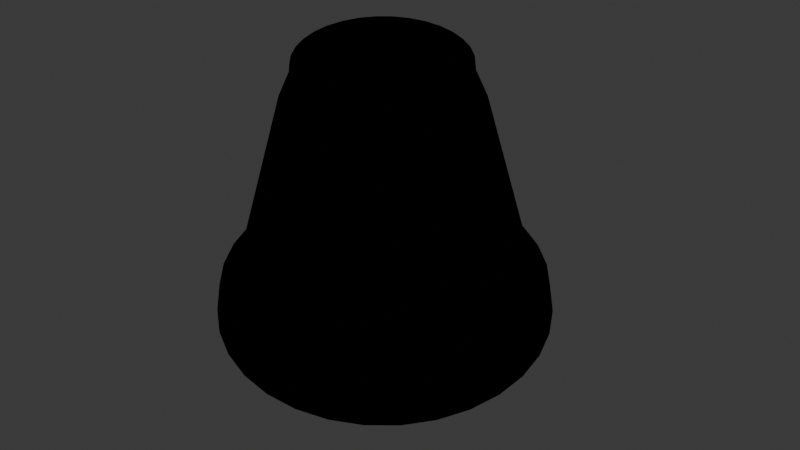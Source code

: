 # Source: cup2.blend  (saved by Blender 4.0.36; exported with 4.5.12 LTS)
import bpy
from mathutils import Matrix  # noqa: F401  (used for matrix-valued properties, if any)

bpy.ops.wm.read_factory_settings(use_empty=True)
scene = bpy.context.scene
scene.name = 'Scene'

# ---- collections
col_collection = bpy.data.collections.new('Collection'); scene.collection.children.link(col_collection)

# ---- materials (node trees are filled in below, after node groups)
mat_cup = bpy.data.materials.new('cup')
mat_cup.alpha_threshold = 0.0
mat_cup.use_transparent_shadow = False
mat_cup.roughness = 0.5
mat_cup.line_color = (0.0, 0.0, 0.0, 1.0)
mat_outlinemat = bpy.data.materials.new('outlineMat')
mat_outlinemat.use_backface_culling = True
mat_outlinemat.use_transparent_shadow = False

# ---- node groups
ng_auto_smooth = bpy.data.node_groups.new('Auto Smooth', 'GeometryNodeTree')
_s = ng_auto_smooth.interface.new_socket(name='Geometry', in_out='OUTPUT', socket_type='NodeSocketGeometry')
_s = ng_auto_smooth.interface.new_socket(name='Geometry', in_out='INPUT', socket_type='NodeSocketGeometry')
_s = ng_auto_smooth.interface.new_socket(name='Angle', in_out='INPUT', socket_type='NodeSocketFloat')
_s.subtype = 'ANGLE'
_s.min_value = 0.0
_s.max_value = 3.142
ng_auto_smooth.is_modifier = True
_N = ng_auto_smooth.nodes; _L = ng_auto_smooth.links
n0 = _N.new('NodeGroupOutput'); n0.name = 'Group Output'; n0.location = (480, -100)
n1 = _N.new('NodeGroupInput'); n1.name = 'Group Input'; n1.location = (-420, -300)
n2 = _N.new('NodeGroupInput'); n2.name = 'Group Input.001'; n2.location = (-60, -100)
n3 = _N.new('GeometryNodeSetShadeSmooth'); n3.name = 'Set Shade Smooth'; n3.location = (120, -100)
n3.domain = 'EDGE'
n4 = _N.new('GeometryNodeSetShadeSmooth'); n4.name = 'Set Shade Smooth.001'; n4.location = (300, -100)
n5 = _N.new('GeometryNodeInputMeshEdgeAngle'); n5.name = 'Edge Angle'; n5.location = (-420, -220)
n6 = _N.new('GeometryNodeInputEdgeSmooth'); n6.name = 'Is Edge Smooth'; n6.location = (-60, -160)
n7 = _N.new('GeometryNodeInputShadeSmooth'); n7.name = 'Is Face Smooth'; n7.location = (-240, -340)
n8 = _N.new('FunctionNodeBooleanMath'); n8.name = 'Boolean Math'; n8.location = (-60, -220)
n9 = _N.new('FunctionNodeCompare'); n9.name = 'Compare'; n9.location = (-240, -180)
n9.operation = 'LESS_EQUAL'
_L.new(n5.outputs[0], n9.inputs[0])
_L.new(n4.outputs[0], n0.inputs[0])
_L.new(n1.outputs[1], n9.inputs[1])
_L.new(n9.outputs[0], n8.inputs[0])
_L.new(n7.outputs[0], n8.inputs[1])
_L.new(n2.outputs[0], n3.inputs[0])
_L.new(n6.outputs[0], n3.inputs[1])
_L.new(n3.outputs[0], n4.inputs[0])
_L.new(n8.outputs[0], n3.inputs[2])
n0.is_active_output = True

# ---- material node trees
mat_cup.use_nodes = True; mat_cup.node_tree.nodes.clear()
_N = mat_cup.node_tree.nodes; _L = mat_cup.node_tree.links
n0 = _N.new('ShaderNodeOutputMaterial'); n0.name = 'Material Output'; n0.location = (300, 300)
n1 = _N.new('ShaderNodeBsdfDiffuse'); n1.name = 'Diffuse BSDF'; n1.location = (-363, 278)
n1.inputs[1].default_value = 1.0
n2 = _N.new('ShaderNodeShaderToRGB'); n2.name = 'Shader to RGB'; n2.location = (-169, 305)
n3 = _N.new('ShaderNodeValToRGB'); n3.name = 'Color Ramp'; n3.location = (-10, 296)
n3.color_ramp.interpolation = 'CONSTANT'
while len(n3.color_ramp.elements) > 1: n3.color_ramp.elements.remove(n3.color_ramp.elements[-1])
n3.color_ramp.elements[0].position = 0.0; n3.color_ramp.elements[0].color = (0.6671, 0.7848, 0.01723, 1.0)
_e = n3.color_ramp.elements.new(0.1418); _e.color = (0.396, 0.5273, 8.86e-05, 1.0)
_L.new(n1.outputs[0], n2.inputs[0])
_L.new(n2.outputs[0], n3.inputs[0])
_L.new(n3.outputs[0], n0.inputs[0])
n0.is_active_output = True
mat_outlinemat.use_nodes = True; mat_outlinemat.node_tree.nodes.clear()
_N = mat_outlinemat.node_tree.nodes; _L = mat_outlinemat.node_tree.links
n0 = _N.new('ShaderNodeBsdfPrincipled'); n0.name = 'Principled BSDF'; n0.location = (10, 300)
n0.inputs[3].default_value = 1.45
n1 = _N.new('ShaderNodeOutputMaterial'); n1.name = 'Material Output'; n1.location = (300, 300)
n2 = _N.new('ShaderNodeEmission'); n2.name = 'Emission'; n2.location = (32, 444)
n2.inputs[0].default_value = (0.0, 0.0, 0.0, 1.0)
_L.new(n2.outputs[0], n1.inputs[0])
n1.is_active_output = True

# ---- world
world_world = bpy.data.worlds.new('World'); scene.world = world_world
world_world.use_nodes = True; world_world.node_tree.nodes.clear()
_N = world_world.node_tree.nodes; _L = world_world.node_tree.links
n0 = _N.new('ShaderNodeOutputWorld'); n0.name = 'World Output'; n0.location = (300, 300)
n1 = _N.new('ShaderNodeBackground'); n1.name = 'Background'; n1.location = (10, 300)
n1.inputs[0].default_value = (0.05088, 0.05088, 0.05088, 1.0)
_L.new(n1.outputs[0], n0.inputs[0])
n0.is_active_output = True
world_world.color = (0.05088, 0.05088, 0.05088)
world_world.use_sun_shadow = False
world_world.sun_shadow_jitter_overblur = 0.0

# ---- cameras
cam_camera = bpy.data.cameras.new('Camera')
cam_camera.clip_end = 100.0
cam_camera.ortho_scale = 7.314

# ---- lights
light_light = bpy.data.lights.new('Light', 'POINT')
light_light.transmission_factor = 0.0
light_light.use_soft_falloff = False
light_light.energy = 1000.0
light_light.shadow_soft_size = 0.1
light_light.shadow_maximum_resolution = 0.006
light_light.use_absolute_resolution = True

# ---- meshes
me_cylinder = bpy.data.meshes.new('Cylinder')
me_cylinder.from_pydata([(-6.358e-09, 1.108, -1.0), (2.385e-09, 0.803, 1.0), (0.2162, 1.087, -1.0), (0.1567, 0.7875, 1.0), (0.4241, 1.024, -1.0), (0.3073, 0.7418, 1.0), (0.6157, 0.9215, -1.0), (0.4461, 0.6676, 1.0), (0.7837, 0.7837, -1.0), (0.5678, 0.5678, 1.0), (0.9215, 0.6157, -1.0), (0.6676, 0.4461, 1.0), (1.024, 0.4241, -1.0), (0.7418, 0.3073, 1.0), (1.087, 0.2162, -1.0), (0.7875, 0.1567, 1.0), (1.108, -4.836e-09, -1.0), (0.803, 2.936e-09, 1.0), (1.087, -0.2162, -1.0), (0.7875, -0.1567, 1.0), (1.024, -0.4241, -1.0), (0.7418, -0.3073, 1.0), (0.9215, -0.6157, -1.0), (0.6676, -0.4461, 1.0), (0.7837, -0.7837, -1.0), (0.5678, -0.5678, 1.0), (0.6157, -0.9215, -1.0), (0.4461, -0.6676, 1.0), (0.4241, -1.024, -1.0), (0.3073, -0.7418, 1.0), (0.2162, -1.087, -1.0), (0.1567, -0.7875, 1.0), (-6.358e-09, -1.108, -1.0), (2.385e-09, -0.803, 1.0), (-0.2162, -1.087, -1.0), (-0.1567, -0.7875, 1.0), (-0.4241, -1.024, -1.0), (-0.3073, -0.7418, 1.0), (-0.6157, -0.9215, -1.0), (-0.4461, -0.6676, 1.0), (-0.7837, -0.7837, -1.0), (-0.5678, -0.5678, 1.0), (-0.9215, -0.6157, -1.0), (-0.6676, -0.4461, 1.0), (-1.024, -0.4241, -1.0), (-0.7418, -0.3073, 1.0), (-1.087, -0.2162, -1.0), (-0.7875, -0.1567, 1.0), (-1.108, -4.836e-09, -1.0), (-0.803, 2.936e-09, 1.0), (-1.087, 0.2162, -1.0), (-0.7875, 0.1567, 1.0), (-1.024, 0.4241, -1.0), (-0.7418, 0.3073, 1.0), (-0.9215, 0.6157, -1.0), (-0.6676, 0.4461, 1.0), (-0.7837, 0.7837, -1.0), (-0.5678, 0.5678, 1.0), (-0.6157, 0.9215, -1.0), (-0.4461, 0.6676, 1.0), (-0.4241, 1.024, -1.0), (-0.3073, 0.7418, 1.0), (-0.2162, 1.087, -1.0), (-0.1567, 0.7875, 1.0), (-3.418e-09, 1.282, -0.7395), (0.2502, 1.258, -0.7395), (0.4907, 1.185, -0.7395), (0.7124, 1.066, -0.7395), (0.9067, 0.9067, -0.7395), (1.066, 0.7124, -0.7395), (1.185, 0.4907, -0.7395), (1.258, 0.2502, -0.7395), (1.282, -4.207e-09, -0.7395), (1.258, -0.2502, -0.7395), (1.185, -0.4907, -0.7395), (1.066, -0.7124, -0.7395), (0.9067, -0.9067, -0.7395), (0.7124, -1.066, -0.7395), (0.4907, -1.185, -0.7395), (0.2502, -1.258, -0.7395), (-3.418e-09, -1.282, -0.7395), (-0.2502, -1.258, -0.7395), (-0.4907, -1.185, -0.7395), (-0.7124, -1.066, -0.7395), (-0.9067, -0.9067, -0.7395), (-1.066, -0.7124, -0.7395), (-1.185, -0.4907, -0.7395), (-1.258, -0.2502, -0.7395), (-1.282, -4.207e-09, -0.7395), (-1.258, 0.2502, -0.7395), (-1.185, 0.4907, -0.7395), (-1.066, 0.7124, -0.7395), (-0.9067, 0.9067, -0.7395), (-0.7124, 1.066, -0.7395), (-0.4907, 1.185, -0.7395), (-0.2502, 1.258, -0.7395), (-2.991e-09, 1.448, -1.012), (0.2824, 1.42, -1.012), (0.2734, 1.375, -0.7274), (0.554, 1.337, -1.012), (0.5363, 1.295, -0.7274), (0.8043, 1.204, -1.012), (0.7786, 1.165, -0.7274), (1.024, 1.024, -1.012), (0.991, 0.991, -0.7274), (1.204, 0.8043, -1.012), (1.165, 0.7786, -0.7274), (1.337, 0.554, -1.012), (1.295, 0.5363, -0.7274), (1.42, 0.2824, -1.012), (1.375, 0.2734, -0.7274), (1.448, -5.978e-09, -1.012), (1.401, -5.29e-09, -0.7274), (1.42, -0.2824, -1.012), (1.375, -0.2734, -0.7274), (1.337, -0.554, -1.012), (1.295, -0.5363, -0.7274), (1.204, -0.8043, -1.012), (1.165, -0.7786, -0.7274), (1.024, -1.024, -1.012), (0.991, -0.991, -0.7274), (0.8043, -1.204, -1.012), (0.7786, -1.165, -0.7274), (0.554, -1.337, -1.012), (0.5363, -1.295, -0.7274), (0.2824, -1.42, -1.012), (0.2734, -1.375, -0.7274), (-2.991e-09, -1.448, -1.012), (-2.432e-09, -1.401, -0.7274), (-0.2824, -1.42, -1.012), (-0.2734, -1.375, -0.7274), (-0.554, -1.337, -1.012), (-0.5363, -1.295, -0.7274), (-0.8043, -1.204, -1.012), (-0.7786, -1.165, -0.7274), (-1.024, -1.024, -1.012), (-0.991, -0.991, -0.7274), (-1.204, -0.8043, -1.012), (-1.165, -0.7786, -0.7274), (-1.337, -0.554, -1.012), (-1.295, -0.5363, -0.7274), (-1.42, -0.2824, -1.012), (-1.375, -0.2734, -0.7274), (-1.448, -5.978e-09, -1.012), (-1.401, -5.29e-09, -0.7274), (-1.42, 0.2824, -1.012), (-1.375, 0.2734, -0.7274), (-1.337, 0.554, -1.012), (-1.295, 0.5363, -0.7274), (-1.204, 0.8043, -1.012), (-1.165, 0.7786, -0.7274), (-1.024, 1.024, -1.012), (-0.991, 0.991, -0.7274), (-0.8043, 1.204, -1.012), (-0.7786, 1.165, -0.7274), (-0.554, 1.337, -1.012), (-0.5363, 1.295, -0.7274), (-0.2824, 1.42, -1.012), (-0.2734, 1.375, -0.7274), (-2.432e-09, 1.401, -0.7274), (-3.93e-09, 1.325, -1.0), (0.2584, 1.299, -1.0), (0.5069, 1.224, -1.0), (0.7359, 1.101, -1.0), (0.9366, 0.9366, -1.0), (1.101, 0.7359, -1.0), (1.224, 0.5069, -1.0), (1.299, 0.2584, -1.0), (1.325, -4.836e-09, -1.0), (1.299, -0.2584, -1.0), (1.224, -0.5069, -1.0), (1.101, -0.7359, -1.0), (0.9366, -0.9366, -1.0), (0.7359, -1.101, -1.0), (0.5069, -1.224, -1.0), (0.2584, -1.299, -1.0), (-3.93e-09, -1.325, -1.0), (-0.2584, -1.299, -1.0), (-0.5069, -1.224, -1.0), (-0.7359, -1.101, -1.0), (-0.9366, -0.9366, -1.0), (-1.101, -0.7359, -1.0), (-1.224, -0.5069, -1.0), (-1.299, -0.2584, -1.0), (-1.325, -4.836e-09, -1.0), (-1.299, 0.2584, -1.0), (-1.224, 0.5069, -1.0), (-1.101, 0.7359, -1.0), (-0.9366, 0.9366, -1.0), (-0.7359, 1.101, -1.0), (-0.5069, 1.224, -1.0), (-0.2584, 1.299, -1.0), (0.1365, 0.686, 1.241), (-6.479e-09, 0.6994, 1.241), (0.2677, 0.6462, 1.241), (0.3886, 0.5816, 1.241), (0.4946, 0.4946, 1.241), (0.5816, 0.3886, 1.241), (0.6462, 0.2677, 1.241), (0.686, 0.1365, 1.241), (0.6994, 2.798e-09, 1.241), (0.686, -0.1365, 1.241), (0.6462, -0.2677, 1.241), (0.5816, -0.3886, 1.241), (0.4946, -0.4946, 1.241), (0.3886, -0.5816, 1.241), (0.2677, -0.6462, 1.241), (0.1365, -0.686, 1.241), (-6.479e-09, -0.6994, 1.241), (-0.1365, -0.686, 1.241), (-0.2677, -0.6462, 1.241), (-0.3886, -0.5816, 1.241), (-0.4946, -0.4946, 1.241), (-0.5816, -0.3886, 1.241), (-0.6462, -0.2677, 1.241), (-0.686, -0.1365, 1.241), (-0.6994, 2.798e-09, 1.241), (-0.686, 0.1365, 1.241), (-0.6462, 0.2677, 1.241), (-0.5816, 0.3886, 1.241), (-0.4946, 0.4946, 1.241), (-0.3886, 0.5816, 1.241), (-0.2677, 0.6462, 1.241), (-0.1365, 0.686, 1.241), (0.1339, 0.6733, 1.358), (-7.619e-09, 0.6865, 1.358), (0.2627, 0.6342, 1.358), (0.3814, 0.5708, 1.358), (0.4854, 0.4854, 1.358), (0.5708, 0.3814, 1.358), (0.6342, 0.2627, 1.358), (0.6733, 0.1339, 1.358), (0.6865, 2.815e-09, 1.358), (0.6733, -0.1339, 1.358), (0.6342, -0.2627, 1.358), (0.5708, -0.3814, 1.358), (0.4854, -0.4854, 1.358), (0.3814, -0.5708, 1.358), (0.2627, -0.6342, 1.358), (0.1339, -0.6733, 1.358), (-7.619e-09, -0.6865, 1.358), (-0.1339, -0.6733, 1.358), (-0.2627, -0.6342, 1.358), (-0.3814, -0.5708, 1.358), (-0.4854, -0.4854, 1.358), (-0.5708, -0.3814, 1.358), (-0.6342, -0.2627, 1.358), (-0.6733, -0.1339, 1.358), (-0.6865, 2.815e-09, 1.358), (-0.6733, 0.1339, 1.358), (-0.6342, 0.2627, 1.358), (-0.5708, 0.3814, 1.358), (-0.4854, 0.4854, 1.358), (-0.3814, 0.5708, 1.358), (-0.2627, 0.6342, 1.358), (-0.1339, 0.6733, 1.358)], [], [(64, 1, 3, 65), (65, 3, 5, 66), (66, 5, 7, 67), (67, 7, 9, 68), (68, 9, 11, 69), (69, 11, 13, 70), (70, 13, 15, 71), (71, 15, 17, 72), (72, 17, 19, 73), (73, 19, 21, 74), (74, 21, 23, 75), (75, 23, 25, 76), (76, 25, 27, 77), (77, 27, 29, 78), (78, 29, 31, 79), (79, 31, 33, 80), (80, 33, 35, 81), (81, 35, 37, 82), (82, 37, 39, 83), (83, 39, 41, 84), (84, 41, 43, 85), (85, 43, 45, 86), (86, 45, 47, 87), (87, 47, 49, 88), (88, 49, 51, 89), (89, 51, 53, 90), (90, 53, 55, 91), (91, 55, 57, 92), (92, 57, 59, 93), (93, 59, 61, 94), (5, 3, 192, 194), (94, 61, 63, 95), (95, 63, 1, 64), (194, 192, 224, 226), (87, 88, 144, 142), (171, 170, 115, 117), (88, 89, 146, 144), (162, 161, 97, 99), (188, 187, 149, 151), (89, 90, 148, 146), (179, 178, 131, 133), (90, 91, 150, 148), (170, 169, 113, 115), (64, 65, 98, 159), (91, 92, 152, 150), (65, 66, 100, 98), (187, 186, 147, 149), (92, 93, 154, 152), (161, 160, 96, 97), (66, 67, 102, 100), (178, 177, 129, 131), (93, 94, 156, 154), (169, 168, 111, 113), (67, 68, 104, 102), (94, 95, 158, 156), (68, 69, 106, 104), (186, 185, 145, 147), (95, 64, 159, 158), (69, 70, 108, 106), (177, 176, 127, 129), (168, 167, 109, 111), (70, 71, 110, 108), (71, 72, 112, 110), (185, 184, 143, 145), (72, 73, 114, 112), (176, 175, 125, 127), (157, 158, 159, 96), (155, 156, 158, 157), (153, 154, 156, 155), (151, 152, 154, 153), (149, 150, 152, 151), (147, 148, 150, 149), (145, 146, 148, 147), (143, 144, 146, 145), (141, 142, 144, 143), (139, 140, 142, 141), (137, 138, 140, 139), (135, 136, 138, 137), (133, 134, 136, 135), (131, 132, 134, 133), (129, 130, 132, 131), (127, 128, 130, 129), (125, 126, 128, 127), (123, 124, 126, 125), (121, 122, 124, 123), (119, 120, 122, 121), (117, 118, 120, 119), (115, 116, 118, 117), (113, 114, 116, 115), (111, 112, 114, 113), (109, 110, 112, 111), (107, 108, 110, 109), (105, 106, 108, 107), (103, 104, 106, 105), (101, 102, 104, 103), (99, 100, 102, 101), (97, 98, 100, 99), (96, 159, 98, 97), (180, 179, 133, 135), (86, 87, 142, 140), (189, 188, 151, 153), (85, 86, 140, 138), (163, 162, 99, 101), (172, 171, 117, 119), (84, 85, 138, 136), (181, 180, 135, 137), (83, 84, 136, 134), (190, 189, 153, 155), (164, 163, 101, 103), (82, 83, 134, 132), (173, 172, 119, 121), (81, 82, 132, 130), (182, 181, 137, 139), (80, 81, 130, 128), (191, 190, 155, 157), (165, 164, 103, 105), (79, 80, 128, 126), (174, 173, 121, 123), (78, 79, 126, 124), (183, 182, 139, 141), (77, 78, 124, 122), (160, 191, 157, 96), (76, 77, 122, 120), (166, 165, 105, 107), (175, 174, 123, 125), (75, 76, 120, 118), (184, 183, 141, 143), (74, 75, 118, 116), (73, 74, 116, 114), (167, 166, 107, 109), (2, 0, 160, 161), (4, 2, 161, 162), (6, 4, 162, 163), (8, 6, 163, 164), (10, 8, 164, 165), (12, 10, 165, 166), (14, 12, 166, 167), (16, 14, 167, 168), (18, 16, 168, 169), (20, 18, 169, 170), (22, 20, 170, 171), (24, 22, 171, 172), (26, 24, 172, 173), (28, 26, 173, 174), (30, 28, 174, 175), (32, 30, 175, 176), (34, 32, 176, 177), (36, 34, 177, 178), (38, 36, 178, 179), (40, 38, 179, 180), (42, 40, 180, 181), (44, 42, 181, 182), (46, 44, 182, 183), (48, 46, 183, 184), (50, 48, 184, 185), (52, 50, 185, 186), (54, 52, 186, 187), (56, 54, 187, 188), (58, 56, 188, 189), (60, 58, 189, 190), (62, 60, 190, 191), (0, 62, 191, 160), (23, 21, 202, 203), (41, 39, 211, 212), (59, 57, 220, 221), (15, 13, 198, 199), (33, 31, 207, 208), (51, 49, 216, 217), (7, 5, 194, 195), (25, 23, 203, 204), (43, 41, 212, 213), (61, 59, 221, 222), (17, 15, 199, 200), (35, 33, 208, 209), (53, 51, 217, 218), (9, 7, 195, 196), (27, 25, 204, 205), (45, 43, 213, 214), (63, 61, 222, 223), (19, 17, 200, 201), (37, 35, 209, 210), (55, 53, 218, 219), (11, 9, 196, 197), (29, 27, 205, 206), (47, 45, 214, 215), (3, 1, 193, 192), (1, 63, 223, 193), (21, 19, 201, 202), (39, 37, 210, 211), (57, 55, 219, 220), (13, 11, 197, 198), (31, 29, 206, 207), (49, 47, 215, 216), (224, 225, 255, 254, 253, 252, 251, 250, 249, 248, 247, 246, 245, 244, 243, 242, 241, 240, 239, 238, 237, 236, 235, 234, 233, 232, 231, 230, 229, 228, 227, 226), (221, 220, 252, 253), (208, 207, 239, 240), (195, 194, 226, 227), (222, 221, 253, 254), (209, 208, 240, 241), (196, 195, 227, 228), (223, 222, 254, 255), (210, 209, 241, 242), (197, 196, 228, 229), (193, 223, 255, 225), (211, 210, 242, 243), (198, 197, 229, 230), (212, 211, 243, 244), (199, 198, 230, 231), (213, 212, 244, 245), (200, 199, 231, 232), (214, 213, 245, 246), (201, 200, 232, 233), (215, 214, 246, 247), (202, 201, 233, 234), (216, 215, 247, 248), (203, 202, 234, 235), (217, 216, 248, 249), (204, 203, 235, 236), (218, 217, 249, 250), (205, 204, 236, 237), (219, 218, 250, 251), (206, 205, 237, 238), (192, 193, 225, 224), (220, 219, 251, 252), (207, 206, 238, 239)])
_uv = me_cylinder.uv_layers.new(name='UVMap')
_uv.uv.foreach_set('vector', [1.0, 0.5651, 1.0, 1.0, 0.9688, 1.0, 0.9688, 0.5651, 0.9688, 0.5651, 0.9688, 1.0, 0.9375, 1.0, 0.9375, 0.5651, 0.9375, 0.5651, 0.9375, 1.0, 0.9062, 1.0, 0.9063, 0.5651, 0.9063, 0.5651, 0.9062, 1.0, 0.875, 1.0, 0.875, 0.5651, 0.875, 0.5651, 0.875, 1.0, 0.8438, 1.0, 0.8438, 0.5651, 0.8438, 0.5651, 0.8438, 1.0, 0.8125, 1.0, 0.8125, 0.5651, 0.8125, 0.5651, 0.8125, 1.0, 0.7812, 1.0, 0.7812, 0.5651, 0.7812, 0.5651, 0.7812, 1.0, 0.75, 1.0, 0.75, 0.5651, 0.75, 0.5651, 0.75, 1.0, 0.7188, 1.0, 0.7188, 0.5651, 0.7188, 0.5651, 0.7188, 1.0, 0.6875, 1.0, 0.6875, 0.5651, 0.6875, 0.5651, 0.6875, 1.0, 0.6562, 1.0, 0.6562, 0.5651, 0.6562, 0.5651, 0.6562, 1.0, 0.625, 1.0, 0.625, 0.5651, 0.625, 0.5651, 0.625, 1.0, 0.5938, 1.0, 0.5938, 0.5651, 0.5938, 0.5651, 0.5938, 1.0, 0.5625, 1.0, 0.5625, 0.5651, 0.5625, 0.5651, 0.5625, 1.0, 0.5312, 1.0, 0.5312, 0.5651, 0.5312, 0.5651, 0.5312, 1.0, 0.5, 1.0, 0.5, 0.5651, 0.5, 0.5651, 0.5, 1.0, 0.4688, 1.0, 0.4688, 0.5651, 0.4688, 0.5651, 0.4688, 1.0, 0.4375, 1.0, 0.4375, 0.5651, 0.4375, 0.5651, 0.4375, 1.0, 0.4062, 1.0, 0.4063, 0.5651, 0.4063, 0.5651, 0.4062, 1.0, 0.375, 1.0, 0.375, 0.5651, 0.375, 0.5651, 0.375, 1.0, 0.3438, 1.0, 0.3438, 0.5651, 0.3438, 0.5651, 0.3438, 1.0, 0.3125, 1.0, 0.3125, 0.5651, 0.3125, 0.5651, 0.3125, 1.0, 0.2812, 1.0, 0.2812, 0.5651, 0.2812, 0.5651, 0.2812, 1.0, 0.25, 1.0, 0.25, 0.5651, 0.25, 0.5651, 0.25, 1.0, 0.2188, 1.0, 0.2188, 0.5651, 0.2188, 0.5651, 0.2188, 1.0, 0.1875, 1.0, 0.1875, 0.5651, 0.1875, 0.5651, 0.1875, 1.0, 0.1562, 1.0, 0.1562, 0.5651, 0.1562, 0.5651, 0.1562, 1.0, 0.125, 1.0, 0.125, 0.5651, 0.125, 0.5651, 0.125, 1.0, 0.09375, 1.0, 0.09375, 0.5651, 0.09375, 0.5651, 0.09375, 1.0, 0.0625, 1.0, 0.0625, 0.5651, 0.9375, 1.0, 0.9688, 1.0, 0.9688, 1.0, 0.9375, 1.0, 0.0625, 0.5651, 0.0625, 1.0, 0.03125, 1.0, 0.03125, 0.5651, 0.03125, 0.5651, 0.03125, 1.0, 0.0, 1.0, 0.0, 0.5651, 0.9375, 1.0, 0.9688, 1.0, 0.9688, 1.0, 0.9375, 1.0, 0.2812, 0.5651, 0.25, 0.5651, 0.25, 0.5651, 0.2812, 0.5651, 0.9496, 0.1167, 0.9717, 0.1582, 0.9717, 0.1582, 0.9496, 0.1167, 0.25, 0.5651, 0.2188, 0.5651, 0.2188, 0.5651, 0.25, 0.5651, 0.8418, 0.4717, 0.7968, 0.4854, 0.7968, 0.4854, 0.8418, 0.4717, 0.5803, 0.4197, 0.5504, 0.3833, 0.5504, 0.3833, 0.5803, 0.4197, 0.2188, 0.5651, 0.1875, 0.5651, 0.1875, 0.5651, 0.2188, 0.5651, 0.6167, 0.05045, 0.6582, 0.02827, 0.6582, 0.02827, 0.6167, 0.05045, 0.1875, 0.5651, 0.1562, 0.5651, 0.1562, 0.5651, 0.1875, 0.5651, 0.9717, 0.1582, 0.9854, 0.2032, 0.9854, 0.2032, 0.9717, 0.1582, 1.0, 0.5651, 0.9688, 0.5651, 0.9688, 0.5651, 1.0, 0.5651, 0.1562, 0.5651, 0.125, 0.5651, 0.125, 0.5651, 0.1562, 0.5651, 0.9688, 0.5651, 0.9375, 0.5651, 0.9375, 0.5651, 0.9688, 0.5651, 0.5504, 0.3833, 0.5283, 0.3418, 0.5283, 0.3418, 0.5504, 0.3833, 0.125, 0.5651, 0.09375, 0.5651, 0.09375, 0.5651, 0.125, 0.5651, 0.7968, 0.4854, 0.75, 0.49, 0.75, 0.49, 0.7968, 0.4854, 0.9375, 0.5651, 0.9063, 0.5651, 0.9063, 0.5651, 0.9375, 0.5651, 0.6582, 0.02827, 0.7032, 0.01461, 0.7032, 0.01461, 0.6582, 0.02827, 0.09375, 0.5651, 0.0625, 0.5651, 0.0625, 0.5651, 0.09375, 0.5651, 0.9854, 0.2032, 0.99, 0.25, 0.99, 0.25, 0.9854, 0.2032, 0.9063, 0.5651, 0.875, 0.5651, 0.875, 0.5651, 0.9063, 0.5651, 0.0625, 0.5651, 0.03125, 0.5651, 0.03125, 0.5651, 0.0625, 0.5651, 0.875, 0.5651, 0.8438, 0.5651, 0.8438, 0.5651, 0.875, 0.5651, 0.5283, 0.3418, 0.5146, 0.2968, 0.5146, 0.2968, 0.5283, 0.3418, 0.03125, 0.5651, 0.0, 0.5651, 0.0, 0.5651, 0.03125, 0.5651, 0.8438, 0.5651, 0.8125, 0.5651, 0.8125, 0.5651, 0.8438, 0.5651, 0.7032, 0.01461, 0.75, 0.01, 0.75, 0.01, 0.7032, 0.01461, 0.99, 0.25, 0.9854, 0.2968, 0.9854, 0.2968, 0.99, 0.25, 0.8125, 0.5651, 0.7812, 0.5651, 0.7812, 0.5651, 0.8125, 0.5651, 0.7812, 0.5651, 0.75, 0.5651, 0.75, 0.5651, 0.7812, 0.5651, 0.5146, 0.2968, 0.51, 0.25, 0.51, 0.25, 0.5146, 0.2968, 0.75, 0.5651, 0.7188, 0.5651, 0.7188, 0.5651, 0.75, 0.5651, 0.75, 0.01, 0.7968, 0.01461, 0.7968, 0.01461, 0.75, 0.01, 0.03125, 0.5, 0.03125, 0.5651, 0.0, 0.5651, 0.0, 0.5, 0.0625, 0.5, 0.0625, 0.5651, 0.03125, 0.5651, 0.03125, 0.5, 0.09375, 0.5, 0.09375, 0.5651, 0.0625, 0.5651, 0.0625, 0.5, 0.125, 0.5, 0.125, 0.5651, 0.09375, 0.5651, 0.09375, 0.5, 0.1562, 0.5, 0.1562, 0.5651, 0.125, 0.5651, 0.125, 0.5, 0.1875, 0.5, 0.1875, 0.5651, 0.1562, 0.5651, 0.1562, 0.5, 0.2188, 0.5, 0.2188, 0.5651, 0.1875, 0.5651, 0.1875, 0.5, 0.25, 0.5, 0.25, 0.5651, 0.2188, 0.5651, 0.2188, 0.5, 0.2812, 0.5, 0.2812, 0.5651, 0.25, 0.5651, 0.25, 0.5, 0.3125, 0.5, 0.3125, 0.5651, 0.2812, 0.5651, 0.2812, 0.5, 0.3438, 0.5, 0.3438, 0.5651, 0.3125, 0.5651, 0.3125, 0.5, 0.375, 0.5, 0.375, 0.5651, 0.3438, 0.5651, 0.3438, 0.5, 0.4062, 0.5, 0.4063, 0.5651, 0.375, 0.5651, 0.375, 0.5, 0.4375, 0.5, 0.4375, 0.5651, 0.4063, 0.5651, 0.4062, 0.5, 0.4688, 0.5, 0.4688, 0.5651, 0.4375, 0.5651, 0.4375, 0.5, 0.5, 0.5, 0.5, 0.5651, 0.4688, 0.5651, 0.4688, 0.5, 0.5312, 0.5, 0.5312, 0.5651, 0.5, 0.5651, 0.5, 0.5, 0.5625, 0.5, 0.5625, 0.5651, 0.5312, 0.5651, 0.5312, 0.5, 0.5938, 0.5, 0.5938, 0.5651, 0.5625, 0.5651, 0.5625, 0.5, 0.625, 0.5, 0.625, 0.5651, 0.5938, 0.5651, 0.5938, 0.5, 0.6562, 0.5, 0.6562, 0.5651, 0.625, 0.5651, 0.625, 0.5, 0.6875, 0.5, 0.6875, 0.5651, 0.6562, 0.5651, 0.6562, 0.5, 0.7188, 0.5, 0.7188, 0.5651, 0.6875, 0.5651, 0.6875, 0.5, 0.75, 0.5, 0.75, 0.5651, 0.7188, 0.5651, 0.7188, 0.5, 0.7812, 0.5, 0.7812, 0.5651, 0.75, 0.5651, 0.75, 0.5, 0.8125, 0.5, 0.8125, 0.5651, 0.7812, 0.5651, 0.7812, 0.5, 0.8438, 0.5, 0.8438, 0.5651, 0.8125, 0.5651, 0.8125, 0.5, 0.875, 0.5, 0.875, 0.5651, 0.8438, 0.5651, 0.8438, 0.5, 0.9062, 0.5, 0.9063, 0.5651, 0.875, 0.5651, 0.875, 0.5, 0.9375, 0.5, 0.9375, 0.5651, 0.9063, 0.5651, 0.9062, 0.5, 0.9688, 0.5, 0.9688, 0.5651, 0.9375, 0.5651, 0.9375, 0.5, 1.0, 0.5, 1.0, 0.5651, 0.9688, 0.5651, 0.9688, 0.5, 0.5803, 0.08029, 0.6167, 0.05045, 0.6167, 0.05045, 0.5803, 0.08029, 0.3125, 0.5651, 0.2812, 0.5651, 0.2812, 0.5651, 0.3125, 0.5651, 0.6167, 0.4496, 0.5803, 0.4197, 0.5803, 0.4197, 0.6167, 0.4496, 0.3438, 0.5651, 0.3125, 0.5651, 0.3125, 0.5651, 0.3438, 0.5651, 0.8833, 0.4496, 0.8418, 0.4717, 0.8418, 0.4717, 0.8833, 0.4496, 0.9197, 0.08029, 0.9496, 0.1167, 0.9496, 0.1167, 0.9197, 0.08029, 0.375, 0.5651, 0.3438, 0.5651, 0.3438, 0.5651, 0.375, 0.5651, 0.5504, 0.1167, 0.5803, 0.08029, 0.5803, 0.08029, 0.5504, 0.1167, 0.4063, 0.5651, 0.375, 0.5651, 0.375, 0.5651, 0.4063, 0.5651, 0.6582, 0.4717, 0.6167, 0.4496, 0.6167, 0.4496, 0.6582, 0.4717, 0.9197, 0.4197, 0.8833, 0.4496, 0.8833, 0.4496, 0.9197, 0.4197, 0.4375, 0.5651, 0.4063, 0.5651, 0.4063, 0.5651, 0.4375, 0.5651, 0.8833, 0.05045, 0.9197, 0.08029, 0.9197, 0.08029, 0.8833, 0.05045, 0.4688, 0.5651, 0.4375, 0.5651, 0.4375, 0.5651, 0.4688, 0.5651, 0.5283, 0.1582, 0.5504, 0.1167, 0.5504, 0.1167, 0.5283, 0.1582, 0.5, 0.5651, 0.4688, 0.5651, 0.4688, 0.5651, 0.5, 0.5651, 0.7032, 0.4854, 0.6582, 0.4717, 0.6582, 0.4717, 0.7032, 0.4854, 0.9496, 0.3833, 0.9197, 0.4197, 0.9197, 0.4197, 0.9496, 0.3833, 0.5312, 0.5651, 0.5, 0.5651, 0.5, 0.5651, 0.5312, 0.5651, 0.8418, 0.02827, 0.8833, 0.05045, 0.8833, 0.05045, 0.8418, 0.02827, 0.5625, 0.5651, 0.5312, 0.5651, 0.5312, 0.5651, 0.5625, 0.5651, 0.5146, 0.2032, 0.5283, 0.1582, 0.5283, 0.1582, 0.5146, 0.2032, 0.5938, 0.5651, 0.5625, 0.5651, 0.5625, 0.5651, 0.5938, 0.5651, 0.75, 0.49, 0.7032, 0.4854, 0.7032, 0.4854, 0.75, 0.49, 0.625, 0.5651, 0.5938, 0.5651, 0.5938, 0.5651, 0.625, 0.5651, 0.9717, 0.3418, 0.9496, 0.3833, 0.9496, 0.3833, 0.9717, 0.3418, 0.7968, 0.01461, 0.8418, 0.02827, 0.8418, 0.02827, 0.7968, 0.01461, 0.6562, 0.5651, 0.625, 0.5651, 0.625, 0.5651, 0.6562, 0.5651, 0.51, 0.25, 0.5146, 0.2032, 0.5146, 0.2032, 0.51, 0.25, 0.6875, 0.5651, 0.6562, 0.5651, 0.6562, 0.5651, 0.6875, 0.5651, 0.7188, 0.5651, 0.6875, 0.5651, 0.6875, 0.5651, 0.7188, 0.5651, 0.9854, 0.2968, 0.9717, 0.3418, 0.9717, 0.3418, 0.9854, 0.2968, 0.7892, 0.447, 0.75, 0.4508, 0.75, 0.49, 0.7968, 0.4854, 0.8268, 0.4355, 0.7892, 0.447, 0.7968, 0.4854, 0.8418, 0.4717, 0.8616, 0.417, 0.8268, 0.4355, 0.8418, 0.4717, 0.8833, 0.4496, 0.892, 0.392, 0.8616, 0.417, 0.8833, 0.4496, 0.9197, 0.4197, 0.917, 0.3616, 0.892, 0.392, 0.9197, 0.4197, 0.9496, 0.3833, 0.9355, 0.3268, 0.917, 0.3616, 0.9496, 0.3833, 0.9717, 0.3418, 0.947, 0.2892, 0.9355, 0.3268, 0.9717, 0.3418, 0.9854, 0.2968, 0.9508, 0.25, 0.947, 0.2892, 0.9854, 0.2968, 0.99, 0.25, 0.947, 0.2108, 0.9508, 0.25, 0.99, 0.25, 0.9854, 0.2032, 0.9355, 0.1732, 0.947, 0.2108, 0.9854, 0.2032, 0.9717, 0.1582, 0.917, 0.1384, 0.9355, 0.1732, 0.9717, 0.1582, 0.9496, 0.1167, 0.892, 0.108, 0.917, 0.1384, 0.9496, 0.1167, 0.9197, 0.08029, 0.8616, 0.08303, 0.892, 0.108, 0.9197, 0.08029, 0.8833, 0.05045, 0.8268, 0.06447, 0.8616, 0.08303, 0.8833, 0.05045, 0.8418, 0.02827, 0.7892, 0.05304, 0.8268, 0.06447, 0.8418, 0.02827, 0.7968, 0.01461, 0.75, 0.04918, 0.7892, 0.05304, 0.7968, 0.01461, 0.75, 0.01, 0.7108, 0.05304, 0.75, 0.04918, 0.75, 0.01, 0.7032, 0.01461, 0.6732, 0.06447, 0.7108, 0.05304, 0.7032, 0.01461, 0.6582, 0.02827, 0.6384, 0.08303, 0.6732, 0.06447, 0.6582, 0.02827, 0.6167, 0.05045, 0.608, 0.108, 0.6384, 0.08303, 0.6167, 0.05045, 0.5803, 0.08029, 0.583, 0.1384, 0.608, 0.108, 0.5803, 0.08029, 0.5504, 0.1167, 0.5645, 0.1732, 0.583, 0.1384, 0.5504, 0.1167, 0.5283, 0.1582, 0.553, 0.2108, 0.5645, 0.1732, 0.5283, 0.1582, 0.5146, 0.2032, 0.5492, 0.25, 0.553, 0.2108, 0.5146, 0.2032, 0.51, 0.25, 0.553, 0.2892, 0.5492, 0.25, 0.51, 0.25, 0.5146, 0.2968, 0.5645, 0.3268, 0.553, 0.2892, 0.5146, 0.2968, 0.5283, 0.3418, 0.583, 0.3616, 0.5645, 0.3268, 0.5283, 0.3418, 0.5504, 0.3833, 0.608, 0.392, 0.583, 0.3616, 0.5504, 0.3833, 0.5803, 0.4197, 0.6384, 0.417, 0.608, 0.392, 0.5803, 0.4197, 0.6167, 0.4496, 0.6732, 0.4355, 0.6384, 0.417, 0.6167, 0.4496, 0.6582, 0.4717, 0.7108, 0.447, 0.6732, 0.4355, 0.6582, 0.4717, 0.7032, 0.4854, 0.75, 0.4508, 0.7108, 0.447, 0.7032, 0.4854, 0.75, 0.49, 0.6562, 1.0, 0.6875, 1.0, 0.6875, 1.0, 0.6562, 1.0, 0.375, 1.0, 0.4062, 1.0, 0.4062, 1.0, 0.375, 1.0, 0.09375, 1.0, 0.125, 1.0, 0.125, 1.0, 0.09375, 1.0, 0.7812, 1.0, 0.8125, 1.0, 0.8125, 1.0, 0.7812, 1.0, 0.5, 1.0, 0.5312, 1.0, 0.5312, 1.0, 0.5, 1.0, 0.2188, 1.0, 0.25, 1.0, 0.25, 1.0, 0.2188, 1.0, 0.9062, 1.0, 0.9375, 1.0, 0.9375, 1.0, 0.9062, 1.0, 0.625, 1.0, 0.6562, 1.0, 0.6562, 1.0, 0.625, 1.0, 0.3438, 1.0, 0.375, 1.0, 0.375, 1.0, 0.3438, 1.0, 0.0625, 1.0, 0.09375, 1.0, 0.09375, 1.0, 0.0625, 1.0, 0.75, 1.0, 0.7812, 1.0, 0.7812, 1.0, 0.75, 1.0, 0.4688, 1.0, 0.5, 1.0, 0.5, 1.0, 0.4688, 1.0, 0.1875, 1.0, 0.2188, 1.0, 0.2188, 1.0, 0.1875, 1.0, 0.875, 1.0, 0.9062, 1.0, 0.9062, 1.0, 0.875, 1.0, 0.5938, 1.0, 0.625, 1.0, 0.625, 1.0, 0.5938, 1.0, 0.3125, 1.0, 0.3438, 1.0, 0.3438, 1.0, 0.3125, 1.0, 0.03125, 1.0, 0.0625, 1.0, 0.0625, 1.0, 0.03125, 1.0, 0.7188, 1.0, 0.75, 1.0, 0.75, 1.0, 0.7188, 1.0, 0.4375, 1.0, 0.4688, 1.0, 0.4688, 1.0, 0.4375, 1.0, 0.1562, 1.0, 0.1875, 1.0, 0.1875, 1.0, 0.1562, 1.0, 0.8438, 1.0, 0.875, 1.0, 0.875, 1.0, 0.8438, 1.0, 0.5625, 1.0, 0.5938, 1.0, 0.5938, 1.0, 0.5625, 1.0, 0.2812, 1.0, 0.3125, 1.0, 0.3125, 1.0, 0.2812, 1.0, 0.9688, 1.0, 1.0, 1.0, 1.0, 1.0, 0.9688, 1.0, 0.0, 1.0, 0.03125, 1.0, 0.03125, 1.0, 0.0, 1.0, 0.6875, 1.0, 0.7188, 1.0, 0.7188, 1.0, 0.6875, 1.0, 0.4062, 1.0, 0.4375, 1.0, 0.4375, 1.0, 0.4062, 1.0, 0.125, 1.0, 0.1562, 1.0, 0.1562, 1.0, 0.125, 1.0, 0.8125, 1.0, 0.8438, 1.0, 0.8438, 1.0, 0.8125, 1.0, 0.5312, 1.0, 0.5625, 1.0, 0.5625, 1.0, 0.5312, 1.0, 0.25, 1.0, 0.2812, 1.0, 0.2812, 1.0, 0.25, 1.0, 0.2968, 0.4854, 0.25, 0.49, 0.2032, 0.4854, 0.1582, 0.4717, 0.1167, 0.4496, 0.08029, 0.4197, 0.05045, 0.3833, 0.02827, 0.3418, 0.01461, 0.2968, 0.01, 0.25, 0.01461, 0.2032, 0.02827, 0.1582, 0.05045, 0.1167, 0.08029, 0.08029, 0.1167, 0.05045, 0.1582, 0.02827, 0.2032, 0.01461, 0.25, 0.01, 0.2968, 0.01461, 0.3418, 0.02827, 0.3833, 0.05045, 0.4197, 0.08029, 0.4496, 0.1167, 0.4717, 0.1582, 0.4854, 0.2032, 0.49, 0.25, 0.4854, 0.2968, 0.4717, 0.3418, 0.4496, 0.3833, 0.4197, 0.4197, 0.3833, 0.4496, 0.3418, 0.4717, 0.09375, 1.0, 0.125, 1.0, 0.125, 1.0, 0.09375, 1.0, 0.5, 1.0, 0.5312, 1.0, 0.5312, 1.0, 0.5, 1.0, 0.9062, 1.0, 0.9375, 1.0, 0.9375, 1.0, 0.9062, 1.0, 0.0625, 1.0, 0.09375, 1.0, 0.09375, 1.0, 0.0625, 1.0, 0.4688, 1.0, 0.5, 1.0, 0.5, 1.0, 0.4688, 1.0, 0.875, 1.0, 0.9062, 1.0, 0.9062, 1.0, 0.875, 1.0, 0.03125, 1.0, 0.0625, 1.0, 0.0625, 1.0, 0.03125, 1.0, 0.4375, 1.0, 0.4688, 1.0, 0.4688, 1.0, 0.4375, 1.0, 0.8438, 1.0, 0.875, 1.0, 0.875, 1.0, 0.8438, 1.0, 0.0, 1.0, 0.03125, 1.0, 0.03125, 1.0, 0.0, 1.0, 0.4062, 1.0, 0.4375, 1.0, 0.4375, 1.0, 0.4062, 1.0, 0.8125, 1.0, 0.8438, 1.0, 0.8438, 1.0, 0.8125, 1.0, 0.375, 1.0, 0.4062, 1.0, 0.4062, 1.0, 0.375, 1.0, 0.7812, 1.0, 0.8125, 1.0, 0.8125, 1.0, 0.7812, 1.0, 0.3438, 1.0, 0.375, 1.0, 0.375, 1.0, 0.3438, 1.0, 0.75, 1.0, 0.7812, 1.0, 0.7812, 1.0, 0.75, 1.0, 0.3125, 1.0, 0.3438, 1.0, 0.3438, 1.0, 0.3125, 1.0, 0.7188, 1.0, 0.75, 1.0, 0.75, 1.0, 0.7188, 1.0, 0.2812, 1.0, 0.3125, 1.0, 0.3125, 1.0, 0.2812, 1.0, 0.6875, 1.0, 0.7188, 1.0, 0.7188, 1.0, 0.6875, 1.0, 0.25, 1.0, 0.2812, 1.0, 0.2812, 1.0, 0.25, 1.0, 0.6562, 1.0, 0.6875, 1.0, 0.6875, 1.0, 0.6562, 1.0, 0.2188, 1.0, 0.25, 1.0, 0.25, 1.0, 0.2188, 1.0, 0.625, 1.0, 0.6562, 1.0, 0.6562, 1.0, 0.625, 1.0, 0.1875, 1.0, 0.2188, 1.0, 0.2188, 1.0, 0.1875, 1.0, 0.5938, 1.0, 0.625, 1.0, 0.625, 1.0, 0.5938, 1.0, 0.1562, 1.0, 0.1875, 1.0, 0.1875, 1.0, 0.1562, 1.0, 0.5625, 1.0, 0.5938, 1.0, 0.5938, 1.0, 0.5625, 1.0, 0.9688, 1.0, 1.0, 1.0, 1.0, 1.0, 0.9688, 1.0, 0.125, 1.0, 0.1562, 1.0, 0.1562, 1.0, 0.125, 1.0, 0.5312, 1.0, 0.5625, 1.0, 0.5625, 1.0, 0.5312, 1.0])
me_cylinder.materials.append(mat_cup)
me_cylinder.materials.append(mat_outlinemat)
me_cylinder.update()

# ---- objects
ob_light = bpy.data.objects.new('Light', light_light)
ob_camera = bpy.data.objects.new('Camera', cam_camera)
ob_cylinder = bpy.data.objects.new('Cylinder', me_cylinder)

# ---- transforms, parenting, visibility, modifiers, constraints
ob_light.location = (4.076, 1.005, 5.904)
ob_light.rotation_euler = (0.6503, 0.05522, 1.866)
ob_light.lock_rotations_4d = False
ob_light.empty_display_type = 'ARROWS'
ob_light.color = (0.0, 0.0, 0.0, 0.0)
ob_light.lineart.crease_threshold = 0.0
ob_camera.location = (-5.45, -4.688, 5.47)
ob_camera.rotation_euler = (0.9037, -9.18e-07, -0.8783)
ob_camera.lock_rotations_4d = False
ob_camera.empty_display_type = 'ARROWS'
ob_camera.color = (0.0, 0.0, 0.0, 0.0)
ob_camera.display_type = 'WIRE'
ob_camera.lineart.crease_threshold = 0.0
ob_cylinder.location = (0.0, 0.0, 0.0)
_m = ob_cylinder.modifiers.new('Solidify', 'SOLIDIFY')
_m.thickness = 0.06
_m.material_offset = 1
_m.use_flip_normals = True
_m = ob_cylinder.modifiers.new('Auto Smooth', 'NODES')
_m.node_group = ng_auto_smooth
_gi = [s.identifier for s in ng_auto_smooth.interface.items_tree if s.item_type == 'SOCKET' and s.in_out == 'INPUT']
_m[_gi[1]] = 0.5236  # Angle

# ---- collection membership
col_collection.objects.link(ob_light)
col_collection.objects.link(ob_camera)
col_collection.objects.link(ob_cylinder)

# ---- scene / render settings (as saved in the file)
scene.camera = ob_camera
scene.frame_start = 1; scene.frame_end = 250; scene.frame_set(1)
scene.render.engine = 'BLENDER_EEVEE_NEXT'
scene.cycles.sampling_pattern = 'TABULATED_SOBOL'
bpy.context.view_layer.update()
